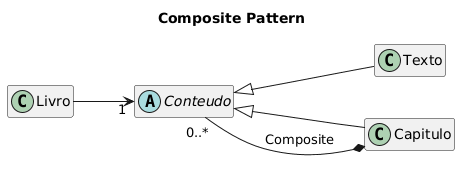

The diagram above was rendered by PlantUML. Its source (embedded in the PNG):
@startuml
title Composite Pattern
hide members
left to right direction

abstract class Conteudo
class Livro
class Texto extends Conteudo
class Capitulo extends Conteudo

Livro --> "1" Conteudo
Capitulo *-- "0..*" Conteudo : Composite
@enduml